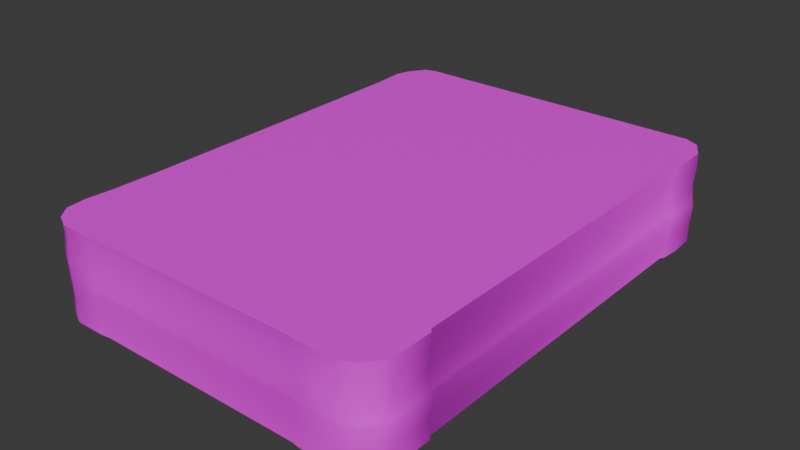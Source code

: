 # Source: mdl_deck.blend  (saved by Blender 4.5.90; exported with 4.5.12 LTS)
import bpy
from mathutils import Matrix  # noqa: F401  (used for matrix-valued properties, if any)

bpy.ops.wm.read_factory_settings(use_empty=True)
scene = bpy.context.scene
scene.name = 'Scene'

# ---- collections
col_collection = bpy.data.collections.new('Collection'); scene.collection.children.link(col_collection)

# ---- images (referenced by path relative to the original .blend; pixels are not part of the script)
import os
ASSET_DIR = os.environ.get("B2B_ASSET_DIR", "")  # directory of the original .blend (textures are referenced by path, not embedded)
HERE = os.path.dirname(os.path.abspath(__file__))  # packed textures are extracted next to this script under _unpacked/

def load_image(name, relpath, width, height, colorspace="sRGB"):
    """Load a texture the original file referenced (path relative to the .blend, or extracted next to this script)."""
    p = next((c for c in (os.path.join(HERE, relpath), os.path.join(ASSET_DIR, relpath)) if relpath and os.path.exists(c)), "")
    if p:
        img = bpy.data.images.load(p, check_existing=True)
        img.name = name
    else:  # same state as the original file: an image datablock whose file is absent (Cycles renders it pink)
        img = bpy.data.images.new(name, width, height)
        img.source = "FILE"
        img.filepath = "//" + (relpath or name)
    img.colorspace_settings.name = colorspace
    return img
img_spr_border_blue_psd = load_image('spr_border_blue.psd', 'spr_border_blue.psd', 1024, 1024, 'sRGB')

# ---- materials (node trees are filled in below, after node groups)
mat_material_001 = bpy.data.materials.new('Material.001')

# ---- material node trees
mat_material_001.use_nodes = True; mat_material_001.node_tree.nodes.clear()
_N = mat_material_001.node_tree.nodes; _L = mat_material_001.node_tree.links
n0 = _N.new('ShaderNodeBsdfPrincipled'); n0.name = 'Principled BSDF'; n0.location = (-200, 100)
n1 = _N.new('ShaderNodeOutputMaterial'); n1.name = 'Material Output'; n1.location = (200, 100)
n2 = _N.new('ShaderNodeTexImage'); n2.name = 'Image Texture'; n2.location = (-490, 80)
n2.image = img_spr_border_blue_psd
_L.new(n0.outputs[0], n1.inputs[0])
_L.new(n2.outputs[0], n0.inputs[0])
n1.is_active_output = True

# ---- world
world_world = bpy.data.worlds.new('World'); scene.world = world_world
world_world.use_nodes = True; world_world.node_tree.nodes.clear()
_N = world_world.node_tree.nodes; _L = world_world.node_tree.links
n0 = _N.new('ShaderNodeOutputWorld'); n0.name = 'World Output'; n0.location = (200, 100)
n1 = _N.new('ShaderNodeBackground'); n1.name = 'Background'; n1.location = (-200, 100)
n1.inputs[0].default_value = (0.05088, 0.05088, 0.05088, 1.0)
_L.new(n1.outputs[0], n0.inputs[0])
n0.is_active_output = True
world_world.color = (0.05088, 0.05088, 0.05088)
world_world.sun_shadow_jitter_overblur = 0.0

# ---- meshes
me_mdl_deck = bpy.data.meshes.new('mdl_deck')
me_mdl_deck.from_pydata([(0.2145, 0.4967, -0.1872), (0.2845, 0.4971, -0.1872), (0.3157, 0.4955, -0.1872), (0.3359, 0.482, -0.1872), (0.3566, 0.4533, -0.1872), (0.3604, 0.3951, -0.1872), (0.357, 0.3563, -0.1872), (0.3519, 0.3487, -0.1872), (0.3516, -0.3533, -0.1872), (0.3577, -0.361, -0.1872), (0.3572, -0.4418, -0.1872), (0.348, -0.4595, -0.1872), (0.3284, -0.4826, -0.1872), (0.3, -0.4955, -0.1872), (0.2218, -0.4958, -0.1872), (0.2073, -0.4932, -0.1872), (-0.2225, -0.4912, -0.1872), (-0.2434, -0.4937, -0.1872), (-0.3053, -0.4935, -0.1872), (-0.3373, -0.478, -0.1872), (-0.3584, -0.4512, -0.1872), (-0.3625, -0.4109, -0.1872), (-0.3578, -0.3558, -0.1872), (-0.3553, -0.2453, -0.1872), (-0.357, 0.1987, -0.1872), (-0.3585, 0.3597, -0.1872), (-0.3627, 0.4265, -0.1872), (0.2145, 0.4967, -0.001415), (0.2845, 0.4971, -0.001415), (0.2008, 0.4951, -0.1872), (0.3581, 0.4452, -0.1872), (0.3369, 0.4823, -0.1872), (0.3087, 0.4958, -0.1872), (0.2179, 0.4956, -0.1872), (-0.2189, 0.4951, -0.1872), (-0.3066, 0.4957, -0.1872), (-0.332, 0.4881, -0.1872), (-0.3539, 0.4569, -0.1874), (0.3157, 0.4955, -0.001415), (0.3359, 0.482, -0.001415), (0.3566, 0.4533, -0.001415), (0.3604, 0.3951, -0.001415), (0.357, 0.3563, -0.001415), (0.3519, 0.3487, -0.001415), (0.3516, -0.3533, -0.001415), (0.3577, -0.361, -0.001415), (0.3572, -0.4418, -0.001415), (0.348, -0.4595, -0.001415), (0.3284, -0.4826, -0.001415), (0.3, -0.4955, -0.001415), (0.2218, -0.4958, -0.001415), (0.2073, -0.4932, -0.001415), (-0.2225, -0.4912, -0.001415), (-0.2434, -0.4937, -0.001415), (-0.3053, -0.4935, -0.001415), (-0.3373, -0.478, -0.001415), (-0.3584, -0.4512, -0.001415), (-0.3625, -0.4109, -0.001415), (-0.3578, -0.3558, -0.001415), (-0.3553, -0.2453, -0.001415), (-0.357, 0.1987, -0.001415), (-0.3585, 0.3597, -0.001415), (-0.3627, 0.4265, -0.001415), (0.2008, 0.4951, -0.001415), (0.3581, 0.4452, -0.001415), (0.3369, 0.4823, -0.001415), (0.3087, 0.4958, -0.001415), (0.2179, 0.4956, -0.001415), (-0.2189, 0.4951, -0.001415), (-0.3066, 0.4957, -0.001415), (-0.332, 0.4881, -0.001415), (-0.3539, 0.4569, -0.001655), (-0.3578, -0.3531, -0.02999), (-0.3553, -0.2426, -0.02999), (0.3577, -0.3582, -0.02999), (0.3572, -0.4391, -0.02999), (-0.357, 0.2015, -0.02999), (0.348, -0.4568, -0.02999), (-0.3585, 0.3624, -0.02999), (0.3284, -0.4799, -0.02999), (-0.3627, 0.4292, -0.02999), (0.3, -0.4928, -0.02999), (0.3581, 0.4479, -0.02999), (0.3604, 0.3978, -0.02999), (0.2218, -0.493, -0.02999), (0.3369, 0.485, -0.02999), (0.2073, -0.4904, -0.02999), (0.3087, 0.4986, -0.02999), (-0.2225, -0.4885, -0.02999), (0.2179, 0.4983, -0.02999), (-0.2434, -0.491, -0.02999), (-0.2189, 0.4979, -0.02999), (-0.3053, -0.4908, -0.02999), (-0.3066, 0.4984, -0.02999), (-0.3373, -0.4753, -0.02999), (0.357, 0.359, -0.02999), (-0.332, 0.4908, -0.02999), (-0.3584, -0.4484, -0.02999), (0.3519, 0.3514, -0.02999), (-0.3539, 0.4596, -0.03023), (-0.3625, -0.4082, -0.02999), (0.3516, -0.3506, -0.02999), (-0.3578, -0.2453, -0.06737), (0.3548, -0.4418, -0.06737), (-0.3594, 0.1987, -0.06737), (0.3456, -0.4595, -0.06737), (-0.3609, 0.3597, -0.06737), (0.326, -0.4826, -0.06737), (-0.3651, 0.4265, -0.06737), (0.2976, -0.4955, -0.06737), (0.358, 0.3951, -0.06737), (0.2194, -0.4958, -0.06737), (0.2049, -0.4932, -0.06737), (-0.2249, -0.4912, -0.06737), (-0.2458, -0.4937, -0.06737), (-0.3078, -0.4935, -0.06737), (-0.3398, -0.478, -0.06737), (0.3546, 0.3563, -0.06737), (-0.3608, -0.4512, -0.06737), (0.3495, 0.3487, -0.06737), (-0.365, -0.4109, -0.06737), (0.3491, -0.3533, -0.06737), (-0.3602, -0.3558, -0.06737), (0.3553, -0.361, -0.06737), (0.3557, 0.4452, -0.06737), (0.3345, 0.4823, -0.06737), (0.3063, 0.4958, -0.06737), (0.2155, 0.4956, -0.06737), (-0.2213, 0.4951, -0.06737), (-0.309, 0.4957, -0.06737), (-0.3344, 0.4881, -0.06737), (-0.3563, 0.4569, -0.06761), (-0.3505, -0.2475, -0.1086), (0.3621, -0.444, -0.1086), (-0.3522, 0.1965, -0.1086), (0.3529, -0.4617, -0.1086), (-0.3537, 0.3575, -0.1086), (0.3333, -0.4848, -0.1086), (-0.3579, 0.4243, -0.1086), (0.3049, -0.4977, -0.1086), (0.3652, 0.3929, -0.1086), (0.2266, -0.498, -0.1086), (0.2122, -0.4954, -0.1086), (-0.2176, -0.4934, -0.1086), (-0.2386, -0.4959, -0.1086), (-0.3005, -0.4957, -0.1086), (-0.3325, -0.4802, -0.1086), (0.3618, 0.3541, -0.1086), (-0.3535, -0.4534, -0.1086), (0.3568, 0.3465, -0.1086), (-0.3577, -0.4131, -0.1086), (0.3564, -0.3555, -0.1086), (-0.353, -0.358, -0.1086), (0.3625, -0.3632, -0.1086), (0.363, 0.443, -0.1086), (0.3418, 0.4801, -0.1086), (0.3135, 0.4936, -0.1086), (0.2227, 0.4934, -0.1086), (-0.214, 0.493, -0.1086), (-0.3017, 0.4935, -0.1086), (-0.3271, 0.4859, -0.1086), (-0.349, 0.4547, -0.1088), (-0.3553, -0.2431, -0.1479), (0.3572, -0.4397, -0.1479), (-0.357, 0.2009, -0.1479), (0.348, -0.4573, -0.1479), (-0.3585, 0.3618, -0.1479), (0.3284, -0.4804, -0.1479), (-0.3627, 0.4287, -0.1479), (0.3, -0.4933, -0.1479), (0.3604, 0.3973, -0.1479), (0.2218, -0.4936, -0.1479), (0.2073, -0.491, -0.1479), (-0.2225, -0.4891, -0.1479), (-0.2434, -0.4916, -0.1479), (-0.3053, -0.4913, -0.1479), (-0.3373, -0.4758, -0.1479), (0.357, 0.3585, -0.1479), (-0.3584, -0.449, -0.1479), (0.3519, 0.3509, -0.1479), (-0.3625, -0.4087, -0.1479), (0.3516, -0.3512, -0.1479), (-0.3578, -0.3536, -0.1479), (0.3577, -0.3588, -0.1479), (0.3581, 0.4474, -0.1479), (0.3369, 0.4845, -0.1479), (0.3087, 0.498, -0.1479), (0.2179, 0.4978, -0.1479), (-0.2189, 0.4973, -0.1479), (-0.3066, 0.4979, -0.1479), (-0.332, 0.4903, -0.1479), (-0.3539, 0.4591, -0.1481), (-0.3552, -0.3576, -0.1007), (0.3603, -0.3627, -0.1007), (0.3607, 0.4434, -0.1007), (0.3395, 0.4805, -0.1007), (0.3113, 0.4941, -0.1007), (0.2205, 0.4938, -0.1007), (-0.2163, 0.4934, -0.1007), (-0.304, 0.4939, -0.1007), (-0.3294, 0.4863, -0.1007), (-0.3513, 0.4551, -0.1009), (-0.3528, -0.2471, -0.1007), (0.3598, -0.4436, -0.1007), (-0.3544, 0.197, -0.1007), (0.3506, -0.4613, -0.1007), (-0.3559, 0.3579, -0.1007), (0.331, -0.4844, -0.1007), (-0.3601, 0.4247, -0.1007), (0.3026, -0.4973, -0.1007), (0.363, 0.3933, -0.1007), (0.2244, -0.4975, -0.1007), (0.2099, -0.4949, -0.1007), (-0.2199, -0.493, -0.1007), (-0.2408, -0.4955, -0.1007), (-0.3028, -0.4953, -0.1007), (-0.3347, -0.4798, -0.1007), (0.3596, 0.3545, -0.1007), (-0.3558, -0.453, -0.1007), (0.3545, 0.3469, -0.1007), (-0.36, -0.4127, -0.1007), (0.3541, -0.3551, -0.1007)], [(4, 40), (1, 28), (2, 38), (29, 63), (3, 39), (0, 27)], [(41, 64, 65, 66, 67, 68, 69, 70, 71, 62, 61, 60, 59, 58, 57, 56, 55, 54, 53, 52, 51, 50, 49, 48, 47, 46, 45, 44, 43, 42), (73, 72, 58, 59), (75, 74, 45, 46), (76, 73, 59, 60), (77, 75, 46, 47), (78, 76, 60, 61), (79, 77, 47, 48), (80, 78, 61, 62), (81, 79, 48, 49), (83, 82, 64, 41), (84, 81, 49, 50), (82, 85, 65, 64), (86, 84, 50, 51), (85, 87, 66, 65), (88, 86, 51, 52), (87, 89, 67, 66), (90, 88, 52, 53), (89, 91, 68, 67), (92, 90, 53, 54), (91, 93, 69, 68), (94, 92, 54, 55), (95, 83, 41, 42), (93, 96, 70, 69), (97, 94, 55, 56), (98, 95, 42, 43), (96, 99, 71, 70), (100, 97, 56, 57), (101, 98, 43, 44), (99, 80, 62, 71), (72, 100, 57, 58), (74, 101, 44, 45), (123, 121, 101, 74), (122, 120, 100, 72), (131, 108, 80, 99), (121, 119, 98, 101), (120, 118, 97, 100), (130, 131, 99, 96), (119, 117, 95, 98), (118, 116, 94, 97), (129, 130, 96, 93), (117, 110, 83, 95), (116, 115, 92, 94), (128, 129, 93, 91), (115, 114, 90, 92), (127, 128, 91, 89), (114, 113, 88, 90), (126, 127, 89, 87), (113, 112, 86, 88), (125, 126, 87, 85), (112, 111, 84, 86), (124, 125, 85, 82), (111, 109, 81, 84), (110, 124, 82, 83), (109, 107, 79, 81), (108, 106, 78, 80), (107, 105, 77, 79), (106, 104, 76, 78), (105, 103, 75, 77), (104, 102, 73, 76), (103, 123, 74, 75), (102, 122, 72, 73), (202, 192, 122, 102), (203, 193, 123, 103), (204, 202, 102, 104), (205, 203, 103, 105), (206, 204, 104, 106), (207, 205, 105, 107), (208, 206, 106, 108), (209, 207, 107, 109), (210, 194, 124, 110), (211, 209, 109, 111), (194, 195, 125, 124), (212, 211, 111, 112), (195, 196, 126, 125), (213, 212, 112, 113), (196, 197, 127, 126), (214, 213, 113, 114), (197, 198, 128, 127), (215, 214, 114, 115), (198, 199, 129, 128), (216, 215, 115, 116), (217, 210, 110, 117), (199, 200, 130, 129), (218, 216, 116, 118), (219, 217, 117, 119), (200, 201, 131, 130), (220, 218, 118, 120), (221, 219, 119, 121), (201, 208, 108, 131), (192, 220, 120, 122), (193, 221, 121, 123), (183, 181, 151, 153), (182, 180, 150, 152), (191, 168, 138, 161), (181, 179, 149, 151), (180, 178, 148, 150), (190, 191, 161, 160), (179, 177, 147, 149), (178, 176, 146, 148), (189, 190, 160, 159), (177, 170, 140, 147), (176, 175, 145, 146), (188, 189, 159, 158), (175, 174, 144, 145), (187, 188, 158, 157), (174, 173, 143, 144), (186, 187, 157, 156), (173, 172, 142, 143), (185, 186, 156, 155), (172, 171, 141, 142), (184, 185, 155, 154), (171, 169, 139, 141), (170, 184, 154, 140), (169, 167, 137, 139), (168, 166, 136, 138), (167, 165, 135, 137), (166, 164, 134, 136), (165, 163, 133, 135), (164, 162, 132, 134), (163, 183, 153, 133), (162, 182, 152, 132), (23, 22, 182, 162), (10, 9, 183, 163), (24, 23, 162, 164), (11, 10, 163, 165), (25, 24, 164, 166), (12, 11, 165, 167), (26, 25, 166, 168), (13, 12, 167, 169), (5, 30, 184, 170), (14, 13, 169, 171), (30, 31, 185, 184), (15, 14, 171, 172), (31, 32, 186, 185), (16, 15, 172, 173), (32, 33, 187, 186), (17, 16, 173, 174), (33, 34, 188, 187), (18, 17, 174, 175), (34, 35, 189, 188), (19, 18, 175, 176), (6, 5, 170, 177), (35, 36, 190, 189), (20, 19, 176, 178), (7, 6, 177, 179), (36, 37, 191, 190), (21, 20, 178, 180), (8, 7, 179, 181), (37, 26, 168, 191), (22, 21, 180, 182), (9, 8, 181, 183), (153, 151, 221, 193), (152, 150, 220, 192), (161, 138, 208, 201), (151, 149, 219, 221), (150, 148, 218, 220), (160, 161, 201, 200), (149, 147, 217, 219), (148, 146, 216, 218), (159, 160, 200, 199), (147, 140, 210, 217), (146, 145, 215, 216), (158, 159, 199, 198), (145, 144, 214, 215), (157, 158, 198, 197), (144, 143, 213, 214), (156, 157, 197, 196), (143, 142, 212, 213), (155, 156, 196, 195), (142, 141, 211, 212), (154, 155, 195, 194), (141, 139, 209, 211), (140, 154, 194, 210), (139, 137, 207, 209), (138, 136, 206, 208), (137, 135, 205, 207), (136, 134, 204, 206), (135, 133, 203, 205), (134, 132, 202, 204), (133, 153, 193, 203), (132, 152, 192, 202)])
me_mdl_deck.polygons.foreach_set('use_smooth', [True] * 181)
_k = set([(41, 42), (41, 64), (42, 43), (43, 44), (44, 45), (45, 46), (46, 47), (47, 48), (48, 49), (49, 50), (50, 51), (51, 52), (52, 53), (53, 54), (54, 55), (55, 56), (56, 57), (57, 58), (58, 59), (59, 60), (60, 61), (61, 62), (62, 71), (64, 65), (65, 66), (66, 67), (67, 68), (68, 69), (69, 70), (70, 71)])
me_mdl_deck.attributes.new('sharp_edge', 'BOOLEAN', 'EDGE').data.foreach_set('value', [ (min(e.vertices), max(e.vertices)) in _k for e in me_mdl_deck.edges])
_uv = me_mdl_deck.uv_layers.new(name='UVMap')
_uv.uv.foreach_set('vector', [0.479, 0.9284, 0.4776, 0.9612, 0.4637, 0.9855, 0.4452, 0.9944, 0.3857, 0.9942, 0.09981, 0.9939, 0.0424, 0.9943, 0.02449, 0.9865, 0.009749, 0.9715, 0.005647, 0.9489, 0.008396, 0.9052, 0.00938, 0.7998, 0.01046, 0.5091, 0.008859, 0.4368, 0.005742, 0.4007, 0.00847, 0.3744, 0.02225, 0.3568, 0.0432, 0.3466, 0.08373, 0.3465, 0.09746, 0.3481, 0.3789, 0.3469, 0.3883, 0.3452, 0.4395, 0.3453, 0.4581, 0.3538, 0.471, 0.3689, 0.477, 0.3805, 0.4773, 0.4334, 0.4733, 0.4384, 0.4735, 0.898, 0.4768, 0.903, 0.1897, 0.2678, 0.2105, 0.2678, 0.2105, 0.3136, 0.1897, 0.3136, 0.3707, 0.2678, 0.3859, 0.2678, 0.3859, 0.3136, 0.3707, 0.3136, 0.1062, 0.2678, 0.1897, 0.2678, 0.1897, 0.3136, 0.1062, 0.3136, 0.367, 0.2678, 0.3707, 0.2678, 0.3707, 0.3136, 0.367, 0.3136, 0.07597, 0.2678, 0.1062, 0.2678, 0.1062, 0.3136, 0.07597, 0.3136, 0.3613, 0.2678, 0.367, 0.2678, 0.367, 0.3136, 0.3613, 0.3136, 0.06339, 0.2678, 0.07597, 0.2678, 0.07597, 0.3136, 0.06339, 0.3136, 0.3554, 0.2678, 0.3613, 0.2678, 0.3613, 0.3136, 0.3554, 0.3136, 0.5288, 0.2678, 0.5382, 0.2678, 0.5382, 0.3136, 0.5288, 0.3136, 0.3407, 0.2678, 0.3554, 0.2678, 0.3554, 0.3136, 0.3407, 0.3136, 0.5382, 0.2678, 0.5462, 0.2678, 0.5462, 0.3136, 0.5382, 0.3136, 0.338, 0.2678, 0.3407, 0.2678, 0.3407, 0.3136, 0.338, 0.3136, 0.5462, 0.2678, 0.5521, 0.2678, 0.5521, 0.3136, 0.5462, 0.3136, 0.2572, 0.2678, 0.338, 0.2678, 0.338, 0.3136, 0.2572, 0.3136, 0.5521, 0.2678, 0.5692, 0.2678, 0.5692, 0.3136, 0.5521, 0.3136, 0.2532, 0.2678, 0.2572, 0.2678, 0.2572, 0.3136, 0.2532, 0.3136, 0.5692, 0.2678, 0.6513, 0.2678, 0.6513, 0.3136, 0.5692, 0.3136, 0.2416, 0.2678, 0.2532, 0.2678, 0.2532, 0.3136, 0.2416, 0.3136, 0.0288, 0.2678, 0.04528, 0.2678, 0.04528, 0.3136, 0.0288, 0.3136, 0.2349, 0.2678, 0.2416, 0.2678, 0.2416, 0.3136, 0.2349, 0.3136, 0.5214, 0.2678, 0.5288, 0.2678, 0.5288, 0.3136, 0.5214, 0.3136, 0.04528, 0.2678, 0.05027, 0.2678, 0.05027, 0.3136, 0.04528, 0.3136, 0.2285, 0.2678, 0.2349, 0.2678, 0.2349, 0.3136, 0.2285, 0.3136, 0.5197, 0.2678, 0.5214, 0.2678, 0.5214, 0.3136, 0.5197, 0.3136, 0.05027, 0.2678, 0.05743, 0.2674, 0.05743, 0.3132, 0.05027, 0.3136, 0.2209, 0.2678, 0.2285, 0.2678, 0.2285, 0.3136, 0.2209, 0.3136, 0.3878, 0.2678, 0.5197, 0.2678, 0.5197, 0.3136, 0.3878, 0.3136, 0.05743, 0.2674, 0.06339, 0.2678, 0.06339, 0.3136, 0.05743, 0.3132, 0.2105, 0.2678, 0.2209, 0.2678, 0.2209, 0.3136, 0.2105, 0.3136, 0.3859, 0.2678, 0.3878, 0.2678, 0.3878, 0.3136, 0.3859, 0.3136, 0.3859, 0.208, 0.3878, 0.208, 0.3878, 0.2678, 0.3859, 0.2678, 0.2105, 0.208, 0.2209, 0.208, 0.2209, 0.2678, 0.2105, 0.2678, 0.05743, 0.2076, 0.06339, 0.208, 0.06339, 0.2678, 0.05743, 0.2674, 0.3878, 0.208, 0.5197, 0.208, 0.5197, 0.2678, 0.3878, 0.2678, 0.2209, 0.208, 0.2285, 0.208, 0.2285, 0.2678, 0.2209, 0.2678, 0.05027, 0.208, 0.05743, 0.2076, 0.05743, 0.2674, 0.05027, 0.2678, 0.5197, 0.208, 0.5214, 0.208, 0.5214, 0.2678, 0.5197, 0.2678, 0.2285, 0.208, 0.2349, 0.208, 0.2349, 0.2678, 0.2285, 0.2678, 0.04528, 0.208, 0.05027, 0.208, 0.05027, 0.2678, 0.04528, 0.2678, 0.5214, 0.208, 0.5288, 0.208, 0.5288, 0.2678, 0.5214, 0.2678, 0.2349, 0.208, 0.2416, 0.208, 0.2416, 0.2678, 0.2349, 0.2678, 0.0288, 0.208, 0.04528, 0.208, 0.04528, 0.2678, 0.0288, 0.2678, 0.2416, 0.208, 0.2532, 0.208, 0.2532, 0.2678, 0.2416, 0.2678, 0.5692, 0.208, 0.6513, 0.208, 0.6513, 0.2678, 0.5692, 0.2678, 0.2532, 0.208, 0.2572, 0.208, 0.2572, 0.2678, 0.2532, 0.2678, 0.5521, 0.208, 0.5692, 0.208, 0.5692, 0.2678, 0.5521, 0.2678, 0.2572, 0.208, 0.338, 0.208, 0.338, 0.2678, 0.2572, 0.2678, 0.5462, 0.208, 0.5521, 0.208, 0.5521, 0.2678, 0.5462, 0.2678, 0.338, 0.208, 0.3407, 0.208, 0.3407, 0.2678, 0.338, 0.2678, 0.5382, 0.208, 0.5462, 0.208, 0.5462, 0.2678, 0.5382, 0.2678, 0.3407, 0.208, 0.3554, 0.208, 0.3554, 0.2678, 0.3407, 0.2678, 0.5288, 0.208, 0.5382, 0.208, 0.5382, 0.2678, 0.5288, 0.2678, 0.3554, 0.208, 0.3613, 0.208, 0.3613, 0.2678, 0.3554, 0.2678, 0.06339, 0.208, 0.07597, 0.208, 0.07597, 0.2678, 0.06339, 0.2678, 0.3613, 0.208, 0.367, 0.208, 0.367, 0.2678, 0.3613, 0.2678, 0.07597, 0.208, 0.1062, 0.208, 0.1062, 0.2678, 0.07597, 0.2678, 0.367, 0.208, 0.3707, 0.208, 0.3707, 0.2678, 0.367, 0.2678, 0.1062, 0.208, 0.1897, 0.208, 0.1897, 0.2678, 0.1062, 0.2678, 0.3707, 0.208, 0.3859, 0.208, 0.3859, 0.2678, 0.3707, 0.2678, 0.1897, 0.208, 0.2105, 0.208, 0.2105, 0.2678, 0.1897, 0.2678, 0.1897, 0.1546, 0.2105, 0.1546, 0.2105, 0.208, 0.1897, 0.208, 0.3707, 0.1546, 0.3859, 0.1546, 0.3859, 0.208, 0.3707, 0.208, 0.1062, 0.1546, 0.1897, 0.1546, 0.1897, 0.208, 0.1062, 0.208, 0.367, 0.1546, 0.3707, 0.1546, 0.3707, 0.208, 0.367, 0.208, 0.07597, 0.1546, 0.1062, 0.1546, 0.1062, 0.208, 0.07597, 0.208, 0.3613, 0.1546, 0.367, 0.1546, 0.367, 0.208, 0.3613, 0.208, 0.06339, 0.1546, 0.07597, 0.1546, 0.07597, 0.208, 0.06339, 0.208, 0.3554, 0.1546, 0.3613, 0.1546, 0.3613, 0.208, 0.3554, 0.208, 0.5288, 0.1546, 0.5382, 0.1546, 0.5382, 0.208, 0.5288, 0.208, 0.3407, 0.1546, 0.3554, 0.1546, 0.3554, 0.208, 0.3407, 0.208, 0.5382, 0.1546, 0.5462, 0.1546, 0.5462, 0.208, 0.5382, 0.208, 0.338, 0.1546, 0.3407, 0.1546, 0.3407, 0.208, 0.338, 0.208, 0.5462, 0.1546, 0.5521, 0.1546, 0.5521, 0.208, 0.5462, 0.208, 0.2572, 0.1546, 0.338, 0.1546, 0.338, 0.208, 0.2572, 0.208, 0.5521, 0.1546, 0.5692, 0.1546, 0.5692, 0.208, 0.5521, 0.208, 0.2532, 0.1546, 0.2572, 0.1546, 0.2572, 0.208, 0.2532, 0.208, 0.5692, 0.1546, 0.6513, 0.1546, 0.6513, 0.208, 0.5692, 0.208, 0.2416, 0.1546, 0.2532, 0.1546, 0.2532, 0.208, 0.2416, 0.208, 0.0288, 0.1546, 0.04528, 0.1546, 0.04528, 0.208, 0.0288, 0.208, 0.2349, 0.1546, 0.2416, 0.1546, 0.2416, 0.208, 0.2349, 0.208, 0.5214, 0.1546, 0.5288, 0.1546, 0.5288, 0.208, 0.5214, 0.208, 0.04528, 0.1546, 0.05027, 0.1546, 0.05027, 0.208, 0.04528, 0.208, 0.2285, 0.1546, 0.2349, 0.1546, 0.2349, 0.208, 0.2285, 0.208, 0.5197, 0.1546, 0.5214, 0.1546, 0.5214, 0.208, 0.5197, 0.208, 0.05027, 0.1546, 0.05743, 0.1542, 0.05743, 0.2076, 0.05027, 0.208, 0.2209, 0.1546, 0.2285, 0.1546, 0.2285, 0.208, 0.2209, 0.208, 0.3878, 0.1546, 0.5197, 0.1546, 0.5197, 0.208, 0.3878, 0.208, 0.05743, 0.1542, 0.06339, 0.1546, 0.06339, 0.208, 0.05743, 0.2076, 0.2105, 0.1546, 0.2209, 0.1546, 0.2209, 0.208, 0.2105, 0.208, 0.3859, 0.1546, 0.3878, 0.1546, 0.3878, 0.208, 0.3859, 0.208, 0.3859, 0.07903, 0.3878, 0.07903, 0.3878, 0.142, 0.3859, 0.142, 0.2105, 0.07903, 0.2209, 0.07903, 0.2209, 0.142, 0.2105, 0.142, 0.05743, 0.07865, 0.06339, 0.07903, 0.06339, 0.142, 0.05743, 0.1416, 0.3878, 0.07903, 0.5197, 0.07903, 0.5197, 0.142, 0.3878, 0.142, 0.2209, 0.07903, 0.2285, 0.07903, 0.2285, 0.142, 0.2209, 0.142, 0.05027, 0.07903, 0.05743, 0.07865, 0.05743, 0.1416, 0.05027, 0.142, 0.5197, 0.07903, 0.5214, 0.07903, 0.5214, 0.142, 0.5197, 0.142, 0.2285, 0.07903, 0.2349, 0.07903, 0.2349, 0.142, 0.2285, 0.142, 0.04528, 0.07903, 0.05027, 0.07903, 0.05027, 0.142, 0.04528, 0.142, 0.5214, 0.07903, 0.5288, 0.07903, 0.5288, 0.142, 0.5214, 0.142, 0.2349, 0.07903, 0.2416, 0.07903, 0.2416, 0.142, 0.2349, 0.142, 0.0288, 0.07903, 0.04528, 0.07903, 0.04528, 0.142, 0.0288, 0.142, 0.2416, 0.07903, 0.2532, 0.07903, 0.2532, 0.142, 0.2416, 0.142, 0.5692, 0.07903, 0.6513, 0.07903, 0.6513, 0.142, 0.5692, 0.142, 0.2532, 0.07903, 0.2572, 0.07903, 0.2572, 0.142, 0.2532, 0.142, 0.5521, 0.07903, 0.5692, 0.07903, 0.5692, 0.142, 0.5521, 0.142, 0.2572, 0.07903, 0.338, 0.07903, 0.338, 0.142, 0.2572, 0.142, 0.5462, 0.07903, 0.5521, 0.07903, 0.5521, 0.142, 0.5462, 0.142, 0.338, 0.07903, 0.3407, 0.07903, 0.3407, 0.142, 0.338, 0.142, 0.5382, 0.07903, 0.5462, 0.07903, 0.5462, 0.142, 0.5382, 0.142, 0.3407, 0.07903, 0.3554, 0.07903, 0.3554, 0.142, 0.3407, 0.142, 0.5288, 0.07903, 0.5382, 0.07903, 0.5382, 0.142, 0.5288, 0.142, 0.3554, 0.07903, 0.3613, 0.07903, 0.3613, 0.142, 0.3554, 0.142, 0.06339, 0.07903, 0.07597, 0.07903, 0.07597, 0.142, 0.06339, 0.142, 0.3613, 0.07903, 0.367, 0.07903, 0.367, 0.142, 0.3613, 0.142, 0.07597, 0.07903, 0.1062, 0.07903, 0.1062, 0.142, 0.07597, 0.142, 0.367, 0.07903, 0.3707, 0.07903, 0.3707, 0.142, 0.367, 0.142, 0.1062, 0.07903, 0.1897, 0.07903, 0.1897, 0.142, 0.1062, 0.142, 0.3707, 0.07903, 0.3859, 0.07903, 0.3859, 0.142, 0.3707, 0.142, 0.1897, 0.07903, 0.2105, 0.07903, 0.2105, 0.142, 0.1897, 0.142, 0.1897, 0.01611, 0.2105, 0.01611, 0.2105, 0.07903, 0.1897, 0.07903, 0.3707, 0.01611, 0.3859, 0.01611, 0.3859, 0.07903, 0.3707, 0.07903, 0.1062, 0.01611, 0.1897, 0.01611, 0.1897, 0.07903, 0.1062, 0.07903, 0.367, 0.01611, 0.3707, 0.01611, 0.3707, 0.07903, 0.367, 0.07903, 0.07597, 0.01611, 0.1062, 0.01611, 0.1062, 0.07903, 0.07597, 0.07903, 0.3613, 0.01611, 0.367, 0.01611, 0.367, 0.07903, 0.3613, 0.07903, 0.06339, 0.01611, 0.07597, 0.01611, 0.07597, 0.07903, 0.06339, 0.07903, 0.3554, 0.01611, 0.3613, 0.01611, 0.3613, 0.07903, 0.3554, 0.07903, 0.5288, 0.01611, 0.5382, 0.01611, 0.5382, 0.07903, 0.5288, 0.07903, 0.3407, 0.01611, 0.3554, 0.01611, 0.3554, 0.07903, 0.3407, 0.07903, 0.5382, 0.01611, 0.5462, 0.01611, 0.5462, 0.07903, 0.5382, 0.07903, 0.338, 0.01611, 0.3407, 0.01611, 0.3407, 0.07903, 0.338, 0.07903, 0.5462, 0.01611, 0.5521, 0.01611, 0.5521, 0.07903, 0.5462, 0.07903, 0.2572, 0.01611, 0.338, 0.01611, 0.338, 0.07903, 0.2572, 0.07903, 0.5521, 0.01611, 0.5692, 0.01611, 0.5692, 0.07903, 0.5521, 0.07903, 0.2532, 0.01611, 0.2572, 0.01611, 0.2572, 0.07903, 0.2532, 0.07903, 0.5692, 0.01611, 0.6513, 0.01611, 0.6513, 0.07903, 0.5692, 0.07903, 0.2416, 0.01611, 0.2532, 0.01611, 0.2532, 0.07903, 0.2416, 0.07903, 0.0288, 0.01611, 0.04528, 0.01611, 0.04528, 0.07903, 0.0288, 0.07903, 0.2349, 0.01611, 0.2416, 0.01611, 0.2416, 0.07903, 0.2349, 0.07903, 0.5214, 0.01611, 0.5288, 0.01611, 0.5288, 0.07903, 0.5214, 0.07903, 0.04528, 0.01611, 0.05027, 0.01611, 0.05027, 0.07903, 0.04528, 0.07903, 0.2285, 0.01611, 0.2349, 0.01611, 0.2349, 0.07903, 0.2285, 0.07903, 0.5197, 0.01611, 0.5214, 0.01611, 0.5214, 0.07903, 0.5197, 0.07903, 0.05027, 0.01611, 0.05743, 0.01572, 0.05743, 0.07865, 0.05027, 0.07903, 0.2209, 0.01611, 0.2285, 0.01611, 0.2285, 0.07903, 0.2209, 0.07903, 0.3878, 0.01611, 0.5197, 0.01611, 0.5197, 0.07903, 0.3878, 0.07903, 0.05743, 0.01572, 0.06339, 0.01611, 0.06339, 0.07903, 0.05743, 0.07865, 0.2105, 0.01611, 0.2209, 0.01611, 0.2209, 0.07903, 0.2105, 0.07903, 0.3859, 0.01611, 0.3878, 0.01611, 0.3878, 0.07903, 0.3859, 0.07903, 0.3859, 0.142, 0.3878, 0.142, 0.3878, 0.1546, 0.3859, 0.1546, 0.2105, 0.142, 0.2209, 0.142, 0.2209, 0.1546, 0.2105, 0.1546, 0.05743, 0.1416, 0.06339, 0.142, 0.06339, 0.1546, 0.05743, 0.1542, 0.3878, 0.142, 0.5197, 0.142, 0.5197, 0.1546, 0.3878, 0.1546, 0.2209, 0.142, 0.2285, 0.142, 0.2285, 0.1546, 0.2209, 0.1546, 0.05027, 0.142, 0.05743, 0.1416, 0.05743, 0.1542, 0.05027, 0.1546, 0.5197, 0.142, 0.5214, 0.142, 0.5214, 0.1546, 0.5197, 0.1546, 0.2285, 0.142, 0.2349, 0.142, 0.2349, 0.1546, 0.2285, 0.1546, 0.04528, 0.142, 0.05027, 0.142, 0.05027, 0.1546, 0.04528, 0.1546, 0.5214, 0.142, 0.5288, 0.142, 0.5288, 0.1546, 0.5214, 0.1546, 0.2349, 0.142, 0.2416, 0.142, 0.2416, 0.1546, 0.2349, 0.1546, 0.0288, 0.142, 0.04528, 0.142, 0.04528, 0.1546, 0.0288, 0.1546, 0.2416, 0.142, 0.2532, 0.142, 0.2532, 0.1546, 0.2416, 0.1546, 0.5692, 0.142, 0.6513, 0.142, 0.6513, 0.1546, 0.5692, 0.1546, 0.2532, 0.142, 0.2572, 0.142, 0.2572, 0.1546, 0.2532, 0.1546, 0.5521, 0.142, 0.5692, 0.142, 0.5692, 0.1546, 0.5521, 0.1546, 0.2572, 0.142, 0.338, 0.142, 0.338, 0.1546, 0.2572, 0.1546, 0.5462, 0.142, 0.5521, 0.142, 0.5521, 0.1546, 0.5462, 0.1546, 0.338, 0.142, 0.3407, 0.142, 0.3407, 0.1546, 0.338, 0.1546, 0.5382, 0.142, 0.5462, 0.142, 0.5462, 0.1546, 0.5382, 0.1546, 0.3407, 0.142, 0.3554, 0.142, 0.3554, 0.1546, 0.3407, 0.1546, 0.5288, 0.142, 0.5382, 0.142, 0.5382, 0.1546, 0.5288, 0.1546, 0.3554, 0.142, 0.3613, 0.142, 0.3613, 0.1546, 0.3554, 0.1546, 0.06339, 0.142, 0.07597, 0.142, 0.07597, 0.1546, 0.06339, 0.1546, 0.3613, 0.142, 0.367, 0.142, 0.367, 0.1546, 0.3613, 0.1546, 0.07597, 0.142, 0.1062, 0.142, 0.1062, 0.1546, 0.07597, 0.1546, 0.367, 0.142, 0.3707, 0.142, 0.3707, 0.1546, 0.367, 0.1546, 0.1062, 0.142, 0.1897, 0.142, 0.1897, 0.1546, 0.1062, 0.1546, 0.3707, 0.142, 0.3859, 0.142, 0.3859, 0.1546, 0.3707, 0.1546, 0.1897, 0.142, 0.2105, 0.142, 0.2105, 0.1546, 0.1897, 0.1546])
me_mdl_deck.materials.append(mat_material_001)
me_mdl_deck.update()

# ---- objects
ob_mdl_deck = bpy.data.objects.new('mdl_deck', me_mdl_deck)

# ---- transforms, parenting, visibility, modifiers, constraints
ob_mdl_deck.location = (0.0, 0.0, 0.0)
_m = ob_mdl_deck.modifiers.new('EdgeSplit', 'EDGE_SPLIT')
_m.split_angle = 3.009

# ---- collection membership
col_collection.objects.link(ob_mdl_deck)

# ---- scene / render settings (as saved in the file)
scene.frame_start = 1; scene.frame_end = 250; scene.frame_set(1)
scene.render.engine = 'BLENDER_EEVEE_NEXT'
bpy.context.view_layer.update()

# ---- added for rendering (the .blend has no active camera and no usable light): camera, sun
cam_auto = bpy.data.cameras.new('AutoCamera')
cam_auto.lens = 50.0
cam_auto.sensor_width = 36.0
cam_auto.clip_end = 1000.0
ob_auto_camera = bpy.data.objects.new('AutoCamera', cam_auto)
scene.collection.objects.link(ob_auto_camera)
ob_auto_camera.location = (1.15603, -1.38688, 0.83037)
ob_auto_camera.rotation_euler = (1.09748, -7.21219e-08, 0.694738)
scene.camera = ob_auto_camera
light_auto_sun = bpy.data.lights.new('AutoSun', 'SUN')
light_auto_sun.energy = 3.0
light_auto_sun.angle = 0.0523599
ob_auto_sun = bpy.data.objects.new('AutoSun', light_auto_sun)
scene.collection.objects.link(ob_auto_sun)
ob_auto_sun.rotation_euler = (0.872665, 0.174533, 0.523599)
bpy.context.view_layer.update()
